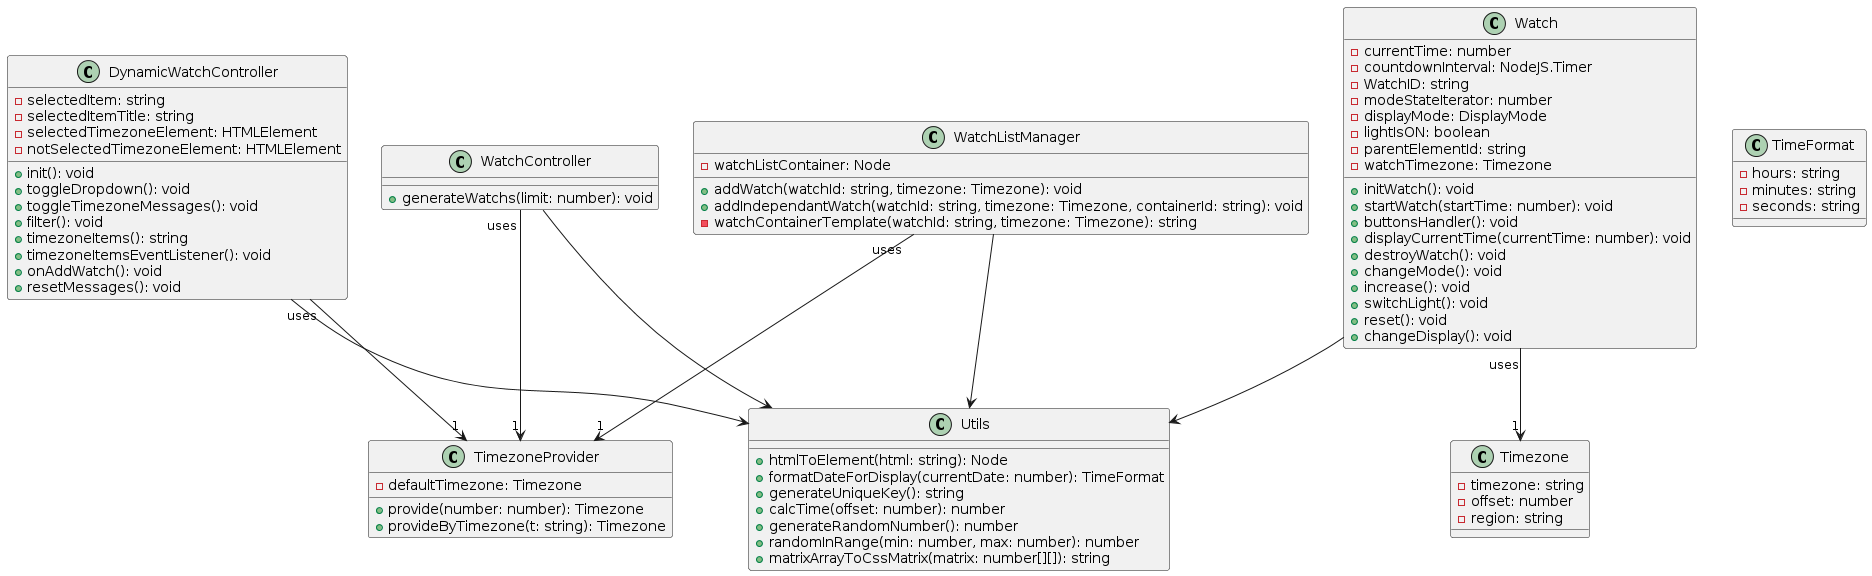

The diagram above was rendered by PlantUML. Its source (embedded in the PNG):
@startuml
class DynamicWatchController {
    - selectedItem: string
    - selectedItemTitle: string
    - selectedTimezoneElement: HTMLElement
    - notSelectedTimezoneElement: HTMLElement
    + init(): void
    + toggleDropdown(): void
    + toggleTimezoneMessages(): void
    + filter(): void
    + timezoneItems(): string
    + timezoneItemsEventListener(): void
    + onAddWatch(): void
    + resetMessages(): void
}

class WatchController {
    + generateWatchs(limit: number): void
}

class WatchListManager {
    - watchListContainer: Node
    + addWatch(watchId: string, timezone: Timezone): void
    + addIndependantWatch(watchId: string, timezone: Timezone, containerId: string): void
    - watchContainerTemplate(watchId: string, timezone: Timezone): string
}

class TimezoneProvider {
    - defaultTimezone: Timezone
    + provide(number: number): Timezone
    + provideByTimezone(t: string): Timezone
}

class Watch {
    - currentTime: number
    - countdownInterval: NodeJS.Timer
    - WatchID: string
    - modeStateIterator: number
    - displayMode: DisplayMode
    - lightIsON: boolean
    - parentElementId: string
    - watchTimezone: Timezone
    + initWatch(): void
    + startWatch(startTime: number): void
    + buttonsHandler(): void
    + displayCurrentTime(currentTime: number): void
    + destroyWatch(): void
    + changeMode(): void
    + increase(): void
    + switchLight(): void
    + reset(): void
    + changeDisplay(): void
}

class Timezone {
    - timezone: string
    - offset: number
    - region: string
}

class TimeFormat {
    - hours: string
    - minutes: string
    - seconds: string
}

DynamicWatchController "uses" --> "1" TimezoneProvider
WatchController "uses" --> "1" TimezoneProvider
WatchListManager "uses" --> "1" TimezoneProvider
Watch "uses" --> "1" Timezone

class Utils {
    + htmlToElement(html: string): Node
    + formatDateForDisplay(currentDate: number): TimeFormat
    + generateUniqueKey(): string
    + calcTime(offset: number): number
    + generateRandomNumber(): number
    + randomInRange(min: number, max: number): number
    + matrixArrayToCssMatrix(matrix: number[][]): string
}

DynamicWatchController --> Utils
WatchController --> Utils
WatchListManager --> Utils
Watch --> Utils
@enduml